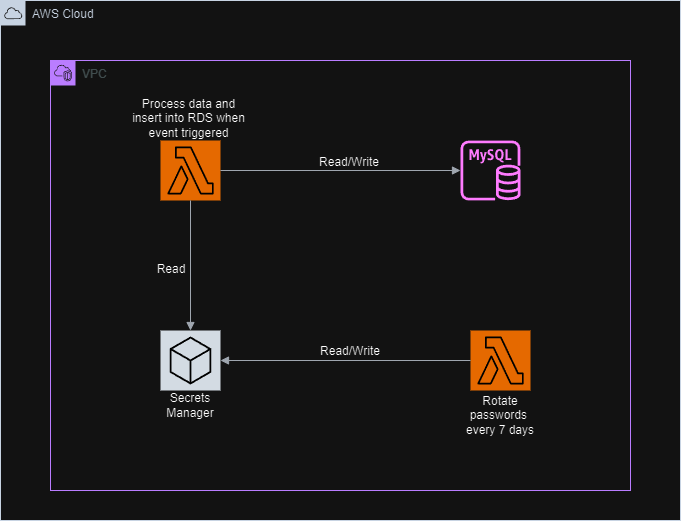

The diagram above was exported from draw.io. Its source (the exported page's mxGraphModel, read from the mxfile embedded in the PNG):
<mxGraphModel dx="1221" dy="626" grid="1" gridSize="10" guides="1" tooltips="1" connect="1" arrows="1" fold="1" page="1" pageScale="1" pageWidth="1169" pageHeight="827" math="0" shadow="0">
  <root>
    <mxCell id="0" />
    <mxCell id="1" parent="0" />
    <mxCell id="FIURE4llODviPHnMO5p4-20" value="AWS Cloud" style="points=[[0,0],[0.25,0],[0.5,0],[0.75,0],[1,0],[1,0.25],[1,0.5],[1,0.75],[1,1],[0.75,1],[0.5,1],[0.25,1],[0,1],[0,0.75],[0,0.5],[0,0.25]];outlineConnect=0;gradientColor=none;html=1;whiteSpace=wrap;fontSize=12;fontStyle=0;container=1;pointerEvents=0;collapsible=0;recursiveResize=0;shape=mxgraph.aws4.group;grIcon=mxgraph.aws4.group_aws_cloud;strokeColor=#232F3E;fillColor=none;verticalAlign=top;align=left;spacingLeft=30;fontColor=#232F3E;dashed=0;" vertex="1" parent="1">
      <mxGeometry x="300" y="290" width="680" height="520" as="geometry" />
    </mxCell>
    <mxCell id="FIURE4llODviPHnMO5p4-22" value="VPC" style="points=[[0,0],[0.25,0],[0.5,0],[0.75,0],[1,0],[1,0.25],[1,0.5],[1,0.75],[1,1],[0.75,1],[0.5,1],[0.25,1],[0,1],[0,0.75],[0,0.5],[0,0.25]];outlineConnect=0;gradientColor=none;html=1;whiteSpace=wrap;fontSize=12;fontStyle=0;container=1;pointerEvents=0;collapsible=0;recursiveResize=0;shape=mxgraph.aws4.group;grIcon=mxgraph.aws4.group_vpc2;strokeColor=#8C4FFF;fillColor=none;verticalAlign=top;align=left;spacingLeft=30;fontColor=#AAB7B8;dashed=0;" vertex="1" parent="1">
      <mxGeometry x="350" y="350" width="580" height="430" as="geometry" />
    </mxCell>
    <mxCell id="FIURE4llODviPHnMO5p4-24" value="" style="sketch=0;outlineConnect=0;fontColor=#232F3E;gradientColor=none;fillColor=#C925D1;strokeColor=none;dashed=0;verticalLabelPosition=bottom;verticalAlign=top;align=center;html=1;fontSize=12;fontStyle=0;aspect=fixed;pointerEvents=1;shape=mxgraph.aws4.rds_mysql_instance;" vertex="1" parent="FIURE4llODviPHnMO5p4-22">
      <mxGeometry x="410" y="80" width="60" height="60" as="geometry" />
    </mxCell>
    <mxCell id="FIURE4llODviPHnMO5p4-25" value="" style="sketch=0;points=[[0,0,0],[0.25,0,0],[0.5,0,0],[0.75,0,0],[1,0,0],[0,1,0],[0.25,1,0],[0.5,1,0],[0.75,1,0],[1,1,0],[0,0.25,0],[0,0.5,0],[0,0.75,0],[1,0.25,0],[1,0.5,0],[1,0.75,0]];outlineConnect=0;fontColor=#232F3E;fillColor=#ED7100;strokeColor=#ffffff;dashed=0;verticalLabelPosition=bottom;verticalAlign=top;align=center;html=1;fontSize=12;fontStyle=0;aspect=fixed;shape=mxgraph.aws4.resourceIcon;resIcon=mxgraph.aws4.lambda;" vertex="1" parent="FIURE4llODviPHnMO5p4-22">
      <mxGeometry x="110" y="80" width="60" height="60" as="geometry" />
    </mxCell>
    <mxCell id="FIURE4llODviPHnMO5p4-27" value="" style="sketch=0;points=[[0,0,0],[0.25,0,0],[0.5,0,0],[0.75,0,0],[1,0,0],[0,1,0],[0.25,1,0],[0.5,1,0],[0.75,1,0],[1,1,0],[0,0.25,0],[0,0.5,0],[0,0.75,0],[1,0.25,0],[1,0.5,0],[1,0.75,0]];outlineConnect=0;fontColor=#232F3E;fillColor=#ED7100;strokeColor=#ffffff;dashed=0;verticalLabelPosition=bottom;verticalAlign=top;align=center;html=1;fontSize=12;fontStyle=0;aspect=fixed;shape=mxgraph.aws4.resourceIcon;resIcon=mxgraph.aws4.lambda;" vertex="1" parent="FIURE4llODviPHnMO5p4-22">
      <mxGeometry x="420" y="270" width="60" height="60" as="geometry" />
    </mxCell>
    <mxCell id="FIURE4llODviPHnMO5p4-29" value="" style="sketch=0;points=[[0,0,0],[0.25,0,0],[0.5,0,0],[0.75,0,0],[1,0,0],[0,1,0],[0.25,1,0],[0.5,1,0],[0.75,1,0],[1,1,0],[0,0.25,0],[0,0.5,0],[0,0.75,0],[1,0.25,0],[1,0.5,0],[1,0.75,0]];gradientDirection=north;outlineConnect=0;fontColor=#232F3E;gradientColor=none;fillColor=#1E262E;strokeColor=#ffffff;dashed=0;verticalLabelPosition=bottom;verticalAlign=top;align=center;html=1;fontSize=12;fontStyle=0;aspect=fixed;shape=mxgraph.aws4.resourceIcon;resIcon=mxgraph.aws4.general;" vertex="1" parent="FIURE4llODviPHnMO5p4-22">
      <mxGeometry x="110" y="270" width="60" height="60" as="geometry" />
    </mxCell>
    <mxCell id="FIURE4llODviPHnMO5p4-31" value="" style="edgeStyle=orthogonalEdgeStyle;html=1;endArrow=block;elbow=vertical;startArrow=none;endFill=1;strokeColor=#545B64;rounded=0;exitX=1;exitY=0.5;exitDx=0;exitDy=0;exitPerimeter=0;" edge="1" parent="FIURE4llODviPHnMO5p4-22" source="FIURE4llODviPHnMO5p4-25" target="FIURE4llODviPHnMO5p4-24">
      <mxGeometry width="100" relative="1" as="geometry">
        <mxPoint x="170" y="170" as="sourcePoint" />
        <mxPoint x="270" y="170" as="targetPoint" />
      </mxGeometry>
    </mxCell>
    <mxCell id="FIURE4llODviPHnMO5p4-32" value="" style="edgeStyle=orthogonalEdgeStyle;html=1;endArrow=block;elbow=vertical;startArrow=none;endFill=1;strokeColor=#545B64;rounded=0;exitX=0.5;exitY=1;exitDx=0;exitDy=0;exitPerimeter=0;entryX=0.5;entryY=0;entryDx=0;entryDy=0;entryPerimeter=0;" edge="1" parent="FIURE4llODviPHnMO5p4-22" source="FIURE4llODviPHnMO5p4-25" target="FIURE4llODviPHnMO5p4-29">
      <mxGeometry width="100" relative="1" as="geometry">
        <mxPoint x="170" y="170" as="sourcePoint" />
        <mxPoint x="270" y="170" as="targetPoint" />
      </mxGeometry>
    </mxCell>
    <mxCell id="FIURE4llODviPHnMO5p4-33" value="" style="edgeStyle=orthogonalEdgeStyle;html=1;endArrow=block;elbow=vertical;startArrow=none;endFill=1;strokeColor=#545B64;rounded=0;exitX=0;exitY=0.5;exitDx=0;exitDy=0;exitPerimeter=0;entryX=1;entryY=0.5;entryDx=0;entryDy=0;entryPerimeter=0;" edge="1" parent="FIURE4llODviPHnMO5p4-22" source="FIURE4llODviPHnMO5p4-27" target="FIURE4llODviPHnMO5p4-29">
      <mxGeometry width="100" relative="1" as="geometry">
        <mxPoint x="170" y="170" as="sourcePoint" />
        <mxPoint x="270" y="170" as="targetPoint" />
      </mxGeometry>
    </mxCell>
    <mxCell id="FIURE4llODviPHnMO5p4-38" value="Rotate passwords&amp;nbsp; every 7 days" style="text;html=1;align=center;verticalAlign=middle;whiteSpace=wrap;rounded=0;" vertex="1" parent="FIURE4llODviPHnMO5p4-22">
      <mxGeometry x="405" y="340" width="90" height="30" as="geometry" />
    </mxCell>
    <mxCell id="FIURE4llODviPHnMO5p4-34" value="Read/Write" style="text;html=1;align=center;verticalAlign=middle;whiteSpace=wrap;rounded=0;" vertex="1" parent="1">
      <mxGeometry x="619" y="437" width="60" height="30" as="geometry" />
    </mxCell>
    <mxCell id="FIURE4llODviPHnMO5p4-35" value="Read/Write" style="text;html=1;align=center;verticalAlign=middle;whiteSpace=wrap;rounded=0;" vertex="1" parent="1">
      <mxGeometry x="620" y="626" width="60" height="30" as="geometry" />
    </mxCell>
    <mxCell id="FIURE4llODviPHnMO5p4-36" value="Read" style="text;html=1;align=center;verticalAlign=middle;whiteSpace=wrap;rounded=0;" vertex="1" parent="1">
      <mxGeometry x="441" y="544" width="60" height="30" as="geometry" />
    </mxCell>
    <mxCell id="FIURE4llODviPHnMO5p4-37" value="Secrets Manager" style="text;html=1;align=center;verticalAlign=middle;whiteSpace=wrap;rounded=0;" vertex="1" parent="1">
      <mxGeometry x="460" y="680" width="60" height="30" as="geometry" />
    </mxCell>
    <mxCell id="FIURE4llODviPHnMO5p4-39" value="Process data and insert into RDS when event triggered" style="text;html=1;align=center;verticalAlign=middle;whiteSpace=wrap;rounded=0;" vertex="1" parent="1">
      <mxGeometry x="431" y="393" width="115" height="30" as="geometry" />
    </mxCell>
  </root>
</mxGraphModel>